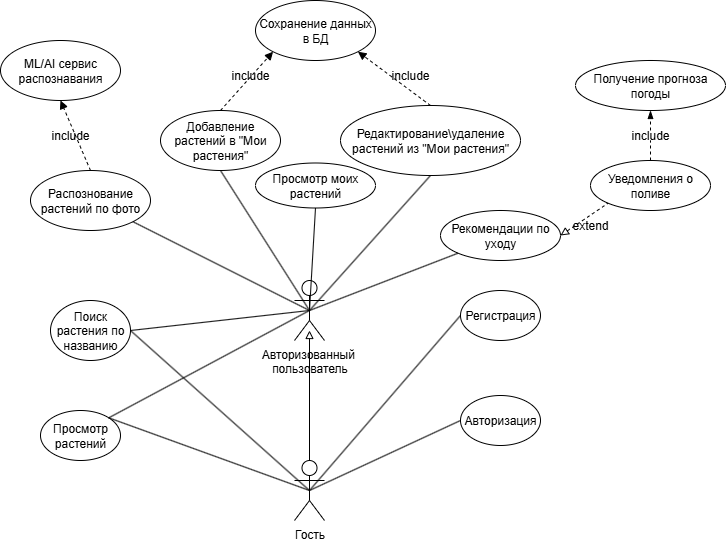

The diagram above was exported from draw.io. Its source (the exported page's mxGraphModel, read from the mxfile embedded in the PNG):
<mxGraphModel dx="1554" dy="931" grid="1" gridSize="10" guides="1" tooltips="1" connect="1" arrows="1" fold="1" page="1" pageScale="1" pageWidth="827" pageHeight="1169" math="0" shadow="0">
  <root>
    <mxCell id="0" />
    <mxCell id="1" parent="0" />
    <mxCell id="eNxAFPzEcwuUZoriSBKz-1" value="Гость" style="shape=umlActor;verticalLabelPosition=bottom;verticalAlign=top;html=1;outlineConnect=0;" vertex="1" parent="1">
      <mxGeometry x="384" y="530" width="30" height="60" as="geometry" />
    </mxCell>
    <mxCell id="eNxAFPzEcwuUZoriSBKz-4" value="Авторизованный&amp;nbsp;&lt;div&gt;пользователь&lt;/div&gt;" style="shape=umlActor;verticalLabelPosition=bottom;verticalAlign=top;html=1;outlineConnect=0;" vertex="1" parent="1">
      <mxGeometry x="384" y="350" width="30" height="60" as="geometry" />
    </mxCell>
    <mxCell id="eNxAFPzEcwuUZoriSBKz-5" value="" style="endArrow=none;html=1;rounded=0;entryX=0.5;entryY=0.5;entryDx=0;entryDy=0;entryPerimeter=0;exitX=0;exitY=0.5;exitDx=0;exitDy=0;" edge="1" parent="1" source="eNxAFPzEcwuUZoriSBKz-6" target="eNxAFPzEcwuUZoriSBKz-1">
      <mxGeometry width="50" height="50" relative="1" as="geometry">
        <mxPoint x="540" y="550" as="sourcePoint" />
        <mxPoint x="700" y="450" as="targetPoint" />
        <Array as="points" />
      </mxGeometry>
    </mxCell>
    <mxCell id="eNxAFPzEcwuUZoriSBKz-6" value="Регистрация" style="ellipse;whiteSpace=wrap;html=1;" vertex="1" parent="1">
      <mxGeometry x="550" y="360" width="80" height="50" as="geometry" />
    </mxCell>
    <mxCell id="eNxAFPzEcwuUZoriSBKz-9" value="Авторизация" style="ellipse;whiteSpace=wrap;html=1;" vertex="1" parent="1">
      <mxGeometry x="550" y="465" width="80" height="50" as="geometry" />
    </mxCell>
    <mxCell id="eNxAFPzEcwuUZoriSBKz-11" value="Просмотр растений" style="ellipse;whiteSpace=wrap;html=1;" vertex="1" parent="1">
      <mxGeometry x="130" y="480" width="80" height="50" as="geometry" />
    </mxCell>
    <mxCell id="eNxAFPzEcwuUZoriSBKz-12" value="Поиск растения по названию" style="ellipse;whiteSpace=wrap;html=1;" vertex="1" parent="1">
      <mxGeometry x="140" y="370" width="80" height="60" as="geometry" />
    </mxCell>
    <mxCell id="eNxAFPzEcwuUZoriSBKz-13" value="" style="endArrow=none;html=1;rounded=0;exitX=1;exitY=0.5;exitDx=0;exitDy=0;entryX=0.5;entryY=0.5;entryDx=0;entryDy=0;entryPerimeter=0;" edge="1" parent="1" source="eNxAFPzEcwuUZoriSBKz-12" target="eNxAFPzEcwuUZoriSBKz-1">
      <mxGeometry width="50" height="50" relative="1" as="geometry">
        <mxPoint x="290" y="540" as="sourcePoint" />
        <mxPoint x="340" y="490" as="targetPoint" />
      </mxGeometry>
    </mxCell>
    <mxCell id="eNxAFPzEcwuUZoriSBKz-14" value="" style="endArrow=none;html=1;rounded=0;entryX=0.5;entryY=0.5;entryDx=0;entryDy=0;entryPerimeter=0;exitX=1;exitY=0;exitDx=0;exitDy=0;" edge="1" parent="1" source="eNxAFPzEcwuUZoriSBKz-11" target="eNxAFPzEcwuUZoriSBKz-1">
      <mxGeometry width="50" height="50" relative="1" as="geometry">
        <mxPoint x="330" y="590" as="sourcePoint" />
        <mxPoint x="380" y="540" as="targetPoint" />
      </mxGeometry>
    </mxCell>
    <mxCell id="eNxAFPzEcwuUZoriSBKz-15" value="" style="endArrow=none;html=1;rounded=0;exitX=0;exitY=0.5;exitDx=0;exitDy=0;entryX=0.5;entryY=0.5;entryDx=0;entryDy=0;entryPerimeter=0;" edge="1" parent="1" source="eNxAFPzEcwuUZoriSBKz-9" target="eNxAFPzEcwuUZoriSBKz-1">
      <mxGeometry width="50" height="50" relative="1" as="geometry">
        <mxPoint x="420" y="590" as="sourcePoint" />
        <mxPoint x="470" y="540" as="targetPoint" />
      </mxGeometry>
    </mxCell>
    <mxCell id="eNxAFPzEcwuUZoriSBKz-16" value="Распознование растений по фото" style="ellipse;whiteSpace=wrap;html=1;" vertex="1" parent="1">
      <mxGeometry x="120" y="240" width="120" height="60" as="geometry" />
    </mxCell>
    <mxCell id="eNxAFPzEcwuUZoriSBKz-17" value="Добавление растений в &quot;Мои растения&quot;" style="ellipse;whiteSpace=wrap;html=1;" vertex="1" parent="1">
      <mxGeometry x="250" y="180" width="120" height="60" as="geometry" />
    </mxCell>
    <mxCell id="eNxAFPzEcwuUZoriSBKz-18" value="Редактирование\удаление растений из &quot;Мои растения&quot;" style="ellipse;whiteSpace=wrap;html=1;" vertex="1" parent="1">
      <mxGeometry x="430" y="175" width="180" height="70" as="geometry" />
    </mxCell>
    <mxCell id="eNxAFPzEcwuUZoriSBKz-19" value="Уведомления о поливе" style="ellipse;whiteSpace=wrap;html=1;" vertex="1" parent="1">
      <mxGeometry x="680" y="230" width="120" height="50" as="geometry" />
    </mxCell>
    <mxCell id="eNxAFPzEcwuUZoriSBKz-20" value="Рекомендации по уходу" style="ellipse;whiteSpace=wrap;html=1;" vertex="1" parent="1">
      <mxGeometry x="530" y="280" width="120" height="50" as="geometry" />
    </mxCell>
    <mxCell id="eNxAFPzEcwuUZoriSBKz-21" value="Получение прогноза погоды" style="ellipse;whiteSpace=wrap;html=1;" vertex="1" parent="1">
      <mxGeometry x="665" y="130" width="150" height="50" as="geometry" />
    </mxCell>
    <mxCell id="eNxAFPzEcwuUZoriSBKz-22" value="Сохранение данных в БД" style="ellipse;whiteSpace=wrap;html=1;" vertex="1" parent="1">
      <mxGeometry x="345" y="70" width="120" height="60" as="geometry" />
    </mxCell>
    <mxCell id="eNxAFPzEcwuUZoriSBKz-23" value="" style="endArrow=none;html=1;rounded=0;exitX=1;exitY=0.5;exitDx=0;exitDy=0;entryX=0.5;entryY=0.5;entryDx=0;entryDy=0;entryPerimeter=0;" edge="1" parent="1" source="eNxAFPzEcwuUZoriSBKz-12" target="eNxAFPzEcwuUZoriSBKz-4">
      <mxGeometry width="50" height="50" relative="1" as="geometry">
        <mxPoint x="270" y="460" as="sourcePoint" />
        <mxPoint x="320" y="410" as="targetPoint" />
      </mxGeometry>
    </mxCell>
    <mxCell id="eNxAFPzEcwuUZoriSBKz-24" value="" style="endArrow=none;html=1;rounded=0;exitX=1;exitY=0;exitDx=0;exitDy=0;entryX=0.5;entryY=0.5;entryDx=0;entryDy=0;entryPerimeter=0;" edge="1" parent="1" source="eNxAFPzEcwuUZoriSBKz-11" target="eNxAFPzEcwuUZoriSBKz-4">
      <mxGeometry width="50" height="50" relative="1" as="geometry">
        <mxPoint x="270" y="450" as="sourcePoint" />
        <mxPoint x="320" y="400" as="targetPoint" />
      </mxGeometry>
    </mxCell>
    <mxCell id="eNxAFPzEcwuUZoriSBKz-25" value="" style="endArrow=none;html=1;rounded=0;exitX=1;exitY=1;exitDx=0;exitDy=0;entryX=0.5;entryY=0.5;entryDx=0;entryDy=0;entryPerimeter=0;" edge="1" parent="1" source="eNxAFPzEcwuUZoriSBKz-16" target="eNxAFPzEcwuUZoriSBKz-4">
      <mxGeometry width="50" height="50" relative="1" as="geometry">
        <mxPoint x="320" y="400" as="sourcePoint" />
        <mxPoint x="370" y="350" as="targetPoint" />
      </mxGeometry>
    </mxCell>
    <mxCell id="eNxAFPzEcwuUZoriSBKz-26" value="" style="endArrow=none;html=1;rounded=0;entryX=0.5;entryY=1;entryDx=0;entryDy=0;exitX=0.5;exitY=0.5;exitDx=0;exitDy=0;exitPerimeter=0;" edge="1" parent="1" source="eNxAFPzEcwuUZoriSBKz-4" target="eNxAFPzEcwuUZoriSBKz-17">
      <mxGeometry width="50" height="50" relative="1" as="geometry">
        <mxPoint x="330" y="340" as="sourcePoint" />
        <mxPoint x="380" y="290" as="targetPoint" />
      </mxGeometry>
    </mxCell>
    <mxCell id="eNxAFPzEcwuUZoriSBKz-27" value="" style="endArrow=none;html=1;rounded=0;exitX=0.5;exitY=0.5;exitDx=0;exitDy=0;exitPerimeter=0;entryX=0.5;entryY=1;entryDx=0;entryDy=0;" edge="1" parent="1" source="eNxAFPzEcwuUZoriSBKz-4" target="eNxAFPzEcwuUZoriSBKz-18">
      <mxGeometry width="50" height="50" relative="1" as="geometry">
        <mxPoint x="430" y="360" as="sourcePoint" />
        <mxPoint x="480" y="310" as="targetPoint" />
      </mxGeometry>
    </mxCell>
    <mxCell id="eNxAFPzEcwuUZoriSBKz-28" value="" style="endArrow=none;html=1;rounded=0;exitX=0.5;exitY=0.5;exitDx=0;exitDy=0;exitPerimeter=0;entryX=0;entryY=1;entryDx=0;entryDy=0;" edge="1" parent="1" source="eNxAFPzEcwuUZoriSBKz-4" target="eNxAFPzEcwuUZoriSBKz-20">
      <mxGeometry width="50" height="50" relative="1" as="geometry">
        <mxPoint x="470" y="380" as="sourcePoint" />
        <mxPoint x="520" y="330" as="targetPoint" />
      </mxGeometry>
    </mxCell>
    <mxCell id="eNxAFPzEcwuUZoriSBKz-29" value="" style="endArrow=block;dashed=1;html=1;rounded=0;entryX=0;entryY=1;entryDx=0;entryDy=0;exitX=0.5;exitY=0;exitDx=0;exitDy=0;endFill=1;" edge="1" parent="1" source="eNxAFPzEcwuUZoriSBKz-17" target="eNxAFPzEcwuUZoriSBKz-22">
      <mxGeometry width="50" height="50" relative="1" as="geometry">
        <mxPoint x="320" y="180" as="sourcePoint" />
        <mxPoint x="370" y="130" as="targetPoint" />
      </mxGeometry>
    </mxCell>
    <mxCell id="eNxAFPzEcwuUZoriSBKz-30" value="" style="endArrow=block;dashed=1;html=1;rounded=0;exitX=0.5;exitY=0;exitDx=0;exitDy=0;entryX=1;entryY=1;entryDx=0;entryDy=0;endFill=1;" edge="1" parent="1" source="eNxAFPzEcwuUZoriSBKz-18" target="eNxAFPzEcwuUZoriSBKz-22">
      <mxGeometry width="50" height="50" relative="1" as="geometry">
        <mxPoint x="470" y="160" as="sourcePoint" />
        <mxPoint x="520" y="110" as="targetPoint" />
      </mxGeometry>
    </mxCell>
    <mxCell id="eNxAFPzEcwuUZoriSBKz-31" value="" style="endArrow=none;dashed=1;html=1;rounded=0;exitX=1;exitY=0.5;exitDx=0;exitDy=0;entryX=0;entryY=1;entryDx=0;entryDy=0;startArrow=block;startFill=0;" edge="1" parent="1" source="eNxAFPzEcwuUZoriSBKz-20" target="eNxAFPzEcwuUZoriSBKz-19">
      <mxGeometry width="50" height="50" relative="1" as="geometry">
        <mxPoint x="680" y="360" as="sourcePoint" />
        <mxPoint x="730" y="310" as="targetPoint" />
      </mxGeometry>
    </mxCell>
    <mxCell id="eNxAFPzEcwuUZoriSBKz-32" value="" style="endArrow=blockThin;dashed=1;html=1;rounded=0;exitX=0.5;exitY=0;exitDx=0;exitDy=0;entryX=0.5;entryY=1;entryDx=0;entryDy=0;startArrow=none;startFill=0;endFill=1;" edge="1" parent="1" source="eNxAFPzEcwuUZoriSBKz-36" target="eNxAFPzEcwuUZoriSBKz-21">
      <mxGeometry width="50" height="50" relative="1" as="geometry">
        <mxPoint x="650" y="250" as="sourcePoint" />
        <mxPoint x="700" y="200" as="targetPoint" />
      </mxGeometry>
    </mxCell>
    <mxCell id="eNxAFPzEcwuUZoriSBKz-33" value="" style="endArrow=block;dashed=1;html=1;rounded=0;exitX=0.5;exitY=0;exitDx=0;exitDy=0;entryX=0.5;entryY=1;entryDx=0;entryDy=0;endFill=1;" edge="1" parent="1" source="eNxAFPzEcwuUZoriSBKz-16" target="eNxAFPzEcwuUZoriSBKz-34">
      <mxGeometry width="50" height="50" relative="1" as="geometry">
        <mxPoint x="120" y="230" as="sourcePoint" />
        <mxPoint x="170" y="180" as="targetPoint" />
      </mxGeometry>
    </mxCell>
    <mxCell id="eNxAFPzEcwuUZoriSBKz-34" value="&lt;p data-pm-slice=&quot;0 0 []&quot;&gt;ML/AI сервис распознавания&lt;/p&gt;" style="ellipse;whiteSpace=wrap;html=1;" vertex="1" parent="1">
      <mxGeometry x="90" y="110" width="120" height="60" as="geometry" />
    </mxCell>
    <mxCell id="eNxAFPzEcwuUZoriSBKz-35" value="extend" style="text;html=1;align=center;verticalAlign=middle;whiteSpace=wrap;rounded=0;" vertex="1" parent="1">
      <mxGeometry x="650" y="290" width="60" height="10" as="geometry" />
    </mxCell>
    <mxCell id="eNxAFPzEcwuUZoriSBKz-37" value="" style="endArrow=none;dashed=1;html=1;rounded=0;exitX=0.5;exitY=0;exitDx=0;exitDy=0;entryX=0.5;entryY=1;entryDx=0;entryDy=0;" edge="1" parent="1" source="eNxAFPzEcwuUZoriSBKz-19" target="eNxAFPzEcwuUZoriSBKz-36">
      <mxGeometry width="50" height="50" relative="1" as="geometry">
        <mxPoint x="740" y="230" as="sourcePoint" />
        <mxPoint x="740" y="180" as="targetPoint" />
      </mxGeometry>
    </mxCell>
    <mxCell id="eNxAFPzEcwuUZoriSBKz-36" value="include" style="text;html=1;align=center;verticalAlign=middle;whiteSpace=wrap;rounded=0;" vertex="1" parent="1">
      <mxGeometry x="710" y="200" width="60" height="10" as="geometry" />
    </mxCell>
    <mxCell id="eNxAFPzEcwuUZoriSBKz-41" value="include" style="text;html=1;align=center;verticalAlign=middle;whiteSpace=wrap;rounded=0;" vertex="1" parent="1">
      <mxGeometry x="130" y="200" width="60" height="10" as="geometry" />
    </mxCell>
    <mxCell id="eNxAFPzEcwuUZoriSBKz-42" value="" style="endArrow=none;html=1;rounded=0;startArrow=block;startFill=0;endFill=0;entryX=0.5;entryY=0;entryDx=0;entryDy=0;entryPerimeter=0;" edge="1" parent="1" target="eNxAFPzEcwuUZoriSBKz-1">
      <mxGeometry width="50" height="50" relative="1" as="geometry">
        <mxPoint x="399" y="400" as="sourcePoint" />
        <mxPoint x="430" y="465" as="targetPoint" />
      </mxGeometry>
    </mxCell>
    <mxCell id="eNxAFPzEcwuUZoriSBKz-43" value="include" style="text;html=1;align=center;verticalAlign=middle;whiteSpace=wrap;rounded=0;" vertex="1" parent="1">
      <mxGeometry x="470" y="140" width="60" height="10" as="geometry" />
    </mxCell>
    <mxCell id="eNxAFPzEcwuUZoriSBKz-44" value="include" style="text;html=1;align=center;verticalAlign=middle;whiteSpace=wrap;rounded=0;" vertex="1" parent="1">
      <mxGeometry x="310" y="140" width="60" height="10" as="geometry" />
    </mxCell>
    <mxCell id="eNxAFPzEcwuUZoriSBKz-45" value="Просмотр моих растений" style="ellipse;whiteSpace=wrap;html=1;" vertex="1" parent="1">
      <mxGeometry x="345" y="232.5" width="120" height="45" as="geometry" />
    </mxCell>
    <mxCell id="eNxAFPzEcwuUZoriSBKz-46" value="" style="endArrow=none;html=1;rounded=0;exitX=0.5;exitY=0.5;exitDx=0;exitDy=0;exitPerimeter=0;entryX=0.5;entryY=1;entryDx=0;entryDy=0;" edge="1" parent="1" source="eNxAFPzEcwuUZoriSBKz-4" target="eNxAFPzEcwuUZoriSBKz-45">
      <mxGeometry width="50" height="50" relative="1" as="geometry">
        <mxPoint x="390" y="350" as="sourcePoint" />
        <mxPoint x="440" y="300" as="targetPoint" />
      </mxGeometry>
    </mxCell>
  </root>
</mxGraphModel>